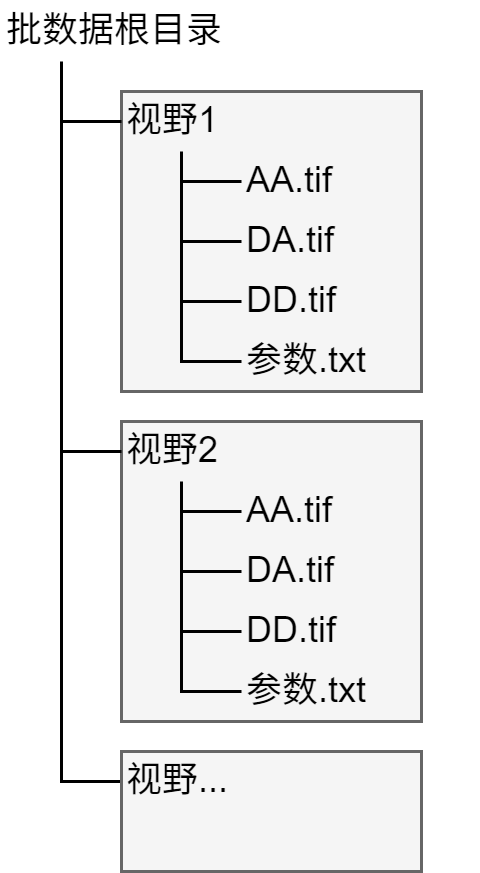

The diagram above was exported from draw.io. Its source (the exported page's mxGraphModel, read from the mxfile embedded in the PNG):
<mxGraphModel dx="577" dy="460" grid="1" gridSize="10" guides="1" tooltips="1" connect="1" arrows="1" fold="1" page="1" pageScale="1" pageWidth="827" pageHeight="1169" math="0" shadow="0">
  <root>
    <mxCell id="0" />
    <mxCell id="1" parent="0" />
    <mxCell id="iZD9eSOmloCS4wkJfi_l-31" value="" style="rounded=0;whiteSpace=wrap;html=1;fillColor=#f5f5f5;strokeColor=#666666;fontColor=#333333;fontFamily=Arial;" parent="1" vertex="1">
      <mxGeometry x="280" y="290" width="100" height="100" as="geometry" />
    </mxCell>
    <mxCell id="iZD9eSOmloCS4wkJfi_l-30" value="" style="rounded=0;whiteSpace=wrap;html=1;fillColor=#f5f5f5;strokeColor=#666666;fontColor=#333333;fontFamily=Arial;" parent="1" vertex="1">
      <mxGeometry x="280" y="180" width="100" height="100" as="geometry" />
    </mxCell>
    <mxCell id="iZD9eSOmloCS4wkJfi_l-1" value="批数据根目录" style="text;html=1;align=left;verticalAlign=middle;whiteSpace=wrap;rounded=0;fontFamily=Arial;" parent="1" vertex="1">
      <mxGeometry x="240" y="150" width="80" height="20" as="geometry" />
    </mxCell>
    <mxCell id="iZD9eSOmloCS4wkJfi_l-2" value="视野1" style="text;html=1;align=left;verticalAlign=middle;whiteSpace=wrap;rounded=0;fontFamily=Arial;" parent="1" vertex="1">
      <mxGeometry x="280" y="180" width="80" height="20" as="geometry" />
    </mxCell>
    <mxCell id="iZD9eSOmloCS4wkJfi_l-3" value="DD.tif" style="text;html=1;align=left;verticalAlign=middle;whiteSpace=wrap;rounded=0;fontFamily=Arial;" parent="1" vertex="1">
      <mxGeometry x="320" y="240" width="80" height="20" as="geometry" />
    </mxCell>
    <mxCell id="iZD9eSOmloCS4wkJfi_l-5" value="DA.tif" style="text;html=1;align=left;verticalAlign=middle;whiteSpace=wrap;rounded=0;fontFamily=Arial;" parent="1" vertex="1">
      <mxGeometry x="320" y="220" width="80" height="20" as="geometry" />
    </mxCell>
    <mxCell id="iZD9eSOmloCS4wkJfi_l-4" value="AA.tif" style="text;html=1;align=left;verticalAlign=middle;whiteSpace=wrap;rounded=0;fontFamily=Arial;" parent="1" vertex="1">
      <mxGeometry x="320" y="200" width="80" height="20" as="geometry" />
    </mxCell>
    <mxCell id="iZD9eSOmloCS4wkJfi_l-6" value="参数.txt" style="text;html=1;align=left;verticalAlign=middle;whiteSpace=wrap;rounded=0;fontFamily=Arial;" parent="1" vertex="1">
      <mxGeometry x="320" y="260" width="80" height="20" as="geometry" />
    </mxCell>
    <mxCell id="iZD9eSOmloCS4wkJfi_l-19" value="" style="endArrow=none;html=1;rounded=0;exitX=0;exitY=0.5;exitDx=0;exitDy=0;entryX=0.25;entryY=1;entryDx=0;entryDy=0;fontFamily=Arial;" parent="1" source="iZD9eSOmloCS4wkJfi_l-2" target="iZD9eSOmloCS4wkJfi_l-1" edge="1">
      <mxGeometry width="50" height="50" relative="1" as="geometry">
        <mxPoint x="210" y="230" as="sourcePoint" />
        <mxPoint x="260" y="180" as="targetPoint" />
        <Array as="points">
          <mxPoint x="260" y="190" />
        </Array>
      </mxGeometry>
    </mxCell>
    <mxCell id="iZD9eSOmloCS4wkJfi_l-20" value="" style="endArrow=none;html=1;rounded=0;exitX=0;exitY=0.5;exitDx=0;exitDy=0;fontFamily=Arial;" parent="1" edge="1">
      <mxGeometry width="50" height="50" relative="1" as="geometry">
        <mxPoint x="320" y="210" as="sourcePoint" />
        <mxPoint x="300" y="200" as="targetPoint" />
        <Array as="points">
          <mxPoint x="300" y="210" />
        </Array>
      </mxGeometry>
    </mxCell>
    <mxCell id="iZD9eSOmloCS4wkJfi_l-21" value="" style="endArrow=none;html=1;rounded=0;exitX=0;exitY=0.5;exitDx=0;exitDy=0;fontFamily=Arial;" parent="1" edge="1">
      <mxGeometry width="50" height="50" relative="1" as="geometry">
        <mxPoint x="320" y="230" as="sourcePoint" />
        <mxPoint x="300" y="210" as="targetPoint" />
        <Array as="points">
          <mxPoint x="300" y="230" />
        </Array>
      </mxGeometry>
    </mxCell>
    <mxCell id="iZD9eSOmloCS4wkJfi_l-22" value="" style="endArrow=none;html=1;rounded=0;exitX=0;exitY=0.5;exitDx=0;exitDy=0;fontFamily=Arial;" parent="1" edge="1">
      <mxGeometry width="50" height="50" relative="1" as="geometry">
        <mxPoint x="320" y="250" as="sourcePoint" />
        <mxPoint x="300" y="230" as="targetPoint" />
        <Array as="points">
          <mxPoint x="300" y="250" />
        </Array>
      </mxGeometry>
    </mxCell>
    <mxCell id="iZD9eSOmloCS4wkJfi_l-23" value="" style="endArrow=none;html=1;rounded=0;exitX=0;exitY=0.5;exitDx=0;exitDy=0;fontFamily=Arial;" parent="1" edge="1">
      <mxGeometry width="50" height="50" relative="1" as="geometry">
        <mxPoint x="320" y="270" as="sourcePoint" />
        <mxPoint x="300" y="250" as="targetPoint" />
        <Array as="points">
          <mxPoint x="300" y="270" />
        </Array>
      </mxGeometry>
    </mxCell>
    <mxCell id="iZD9eSOmloCS4wkJfi_l-28" value="" style="endArrow=none;html=1;rounded=0;exitX=0;exitY=0.5;exitDx=0;exitDy=0;fillColor=#dae8fc;strokeColor=light-dark(#000000, #5c79a3);fontFamily=Arial;" parent="1" source="iZD9eSOmloCS4wkJfi_l-12" edge="1">
      <mxGeometry width="50" height="50" relative="1" as="geometry">
        <mxPoint x="280" y="290" as="sourcePoint" />
        <mxPoint x="260" y="190" as="targetPoint" />
        <Array as="points">
          <mxPoint x="260" y="300" />
        </Array>
      </mxGeometry>
    </mxCell>
    <mxCell id="iZD9eSOmloCS4wkJfi_l-32" value="" style="group;fontFamily=Arial;" parent="1" vertex="1" connectable="0">
      <mxGeometry x="280" y="290" width="120" height="100" as="geometry" />
    </mxCell>
    <mxCell id="iZD9eSOmloCS4wkJfi_l-12" value="视野2" style="text;html=1;align=left;verticalAlign=middle;whiteSpace=wrap;rounded=0;fontFamily=Arial;" parent="iZD9eSOmloCS4wkJfi_l-32" vertex="1">
      <mxGeometry width="80" height="20" as="geometry" />
    </mxCell>
    <mxCell id="iZD9eSOmloCS4wkJfi_l-13" value="DD.tif" style="text;html=1;align=left;verticalAlign=middle;whiteSpace=wrap;rounded=0;fontFamily=Arial;" parent="iZD9eSOmloCS4wkJfi_l-32" vertex="1">
      <mxGeometry x="40" y="60" width="80" height="20" as="geometry" />
    </mxCell>
    <mxCell id="iZD9eSOmloCS4wkJfi_l-15" value="DA.tif" style="text;html=1;align=left;verticalAlign=middle;whiteSpace=wrap;rounded=0;fontFamily=Arial;" parent="iZD9eSOmloCS4wkJfi_l-32" vertex="1">
      <mxGeometry x="40" y="40" width="80" height="20" as="geometry" />
    </mxCell>
    <mxCell id="iZD9eSOmloCS4wkJfi_l-14" value="AA.tif" style="text;html=1;align=left;verticalAlign=middle;whiteSpace=wrap;rounded=0;fontFamily=Arial;" parent="iZD9eSOmloCS4wkJfi_l-32" vertex="1">
      <mxGeometry x="40" y="20" width="80" height="20" as="geometry" />
    </mxCell>
    <mxCell id="iZD9eSOmloCS4wkJfi_l-16" value="参数.txt" style="text;html=1;align=left;verticalAlign=middle;whiteSpace=wrap;rounded=0;fontFamily=Arial;" parent="iZD9eSOmloCS4wkJfi_l-32" vertex="1">
      <mxGeometry x="40" y="80" width="80" height="20" as="geometry" />
    </mxCell>
    <mxCell id="iZD9eSOmloCS4wkJfi_l-24" value="" style="endArrow=none;html=1;rounded=0;exitX=0;exitY=0.5;exitDx=0;exitDy=0;fontFamily=Arial;" parent="iZD9eSOmloCS4wkJfi_l-32" edge="1">
      <mxGeometry width="50" height="50" relative="1" as="geometry">
        <mxPoint x="40" y="30" as="sourcePoint" />
        <mxPoint x="20" y="20" as="targetPoint" />
        <Array as="points">
          <mxPoint x="20" y="30" />
        </Array>
      </mxGeometry>
    </mxCell>
    <mxCell id="iZD9eSOmloCS4wkJfi_l-25" value="" style="endArrow=none;html=1;rounded=0;exitX=0;exitY=0.5;exitDx=0;exitDy=0;fontFamily=Arial;" parent="iZD9eSOmloCS4wkJfi_l-32" edge="1">
      <mxGeometry width="50" height="50" relative="1" as="geometry">
        <mxPoint x="40" y="50" as="sourcePoint" />
        <mxPoint x="20" y="30" as="targetPoint" />
        <Array as="points">
          <mxPoint x="20" y="50" />
        </Array>
      </mxGeometry>
    </mxCell>
    <mxCell id="iZD9eSOmloCS4wkJfi_l-26" value="" style="endArrow=none;html=1;rounded=0;exitX=0;exitY=0.5;exitDx=0;exitDy=0;fontFamily=Arial;" parent="iZD9eSOmloCS4wkJfi_l-32" edge="1">
      <mxGeometry width="50" height="50" relative="1" as="geometry">
        <mxPoint x="40" y="70" as="sourcePoint" />
        <mxPoint x="20" y="50" as="targetPoint" />
        <Array as="points">
          <mxPoint x="20" y="70" />
        </Array>
      </mxGeometry>
    </mxCell>
    <mxCell id="iZD9eSOmloCS4wkJfi_l-27" value="" style="endArrow=none;html=1;rounded=0;exitX=0;exitY=0.5;exitDx=0;exitDy=0;fontFamily=Arial;" parent="iZD9eSOmloCS4wkJfi_l-32" edge="1">
      <mxGeometry width="50" height="50" relative="1" as="geometry">
        <mxPoint x="40" y="90" as="sourcePoint" />
        <mxPoint x="20" y="70" as="targetPoint" />
        <Array as="points">
          <mxPoint x="20" y="90" />
        </Array>
      </mxGeometry>
    </mxCell>
    <mxCell id="iZD9eSOmloCS4wkJfi_l-33" style="edgeStyle=orthogonalEdgeStyle;rounded=0;orthogonalLoop=1;jettySize=auto;html=1;exitX=0.5;exitY=1;exitDx=0;exitDy=0;fontFamily=Arial;" parent="iZD9eSOmloCS4wkJfi_l-32" source="iZD9eSOmloCS4wkJfi_l-14" target="iZD9eSOmloCS4wkJfi_l-14" edge="1">
      <mxGeometry relative="1" as="geometry" />
    </mxCell>
    <mxCell id="2" value="" style="endArrow=none;html=1;rounded=0;exitX=0;exitY=0.5;exitDx=0;exitDy=0;fillColor=#dae8fc;strokeColor=light-dark(#000000, #5c79a3);fontFamily=Arial;" edge="1" parent="1">
      <mxGeometry width="50" height="50" relative="1" as="geometry">
        <mxPoint x="280" y="410" as="sourcePoint" />
        <mxPoint x="260" y="300" as="targetPoint" />
        <Array as="points">
          <mxPoint x="260" y="410" />
        </Array>
      </mxGeometry>
    </mxCell>
    <mxCell id="3" value="" style="rounded=0;whiteSpace=wrap;html=1;fillColor=#f5f5f5;strokeColor=#666666;fontColor=#333333;fontFamily=Arial;" vertex="1" parent="1">
      <mxGeometry x="280" y="400" width="100" height="40" as="geometry" />
    </mxCell>
    <mxCell id="4" value="视野..." style="text;html=1;align=left;verticalAlign=middle;whiteSpace=wrap;rounded=0;fontFamily=Arial;" vertex="1" parent="1">
      <mxGeometry x="280" y="400" width="80" height="20" as="geometry" />
    </mxCell>
  </root>
</mxGraphModel>